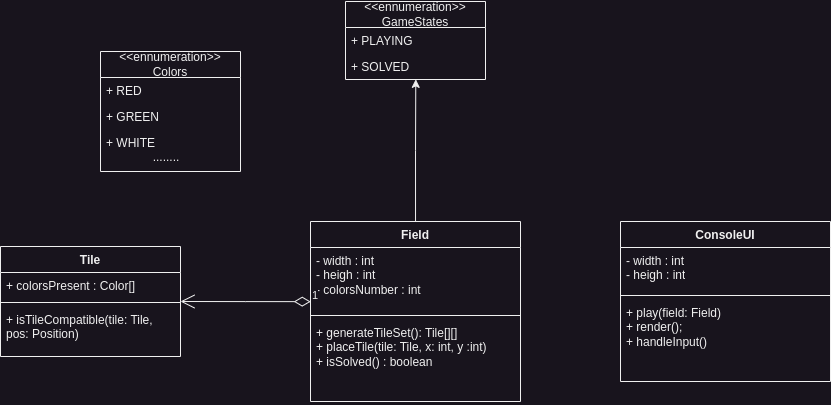

The diagram above was exported from draw.io. Its source (the exported page's mxGraphModel, read from the mxfile embedded in the PNG):
<mxGraphModel dx="1646" dy="1651" grid="1" gridSize="10" guides="1" tooltips="1" connect="1" arrows="1" fold="1" page="1" pageScale="1" pageWidth="827" pageHeight="1169" math="0" shadow="0">
  <root>
    <mxCell id="0" />
    <mxCell id="1" parent="0" />
    <mxCell id="8_T6F4GjzlG6XJGamjWH-11" style="edgeStyle=orthogonalEdgeStyle;rounded=0;orthogonalLoop=1;jettySize=auto;html=1;entryX=0.502;entryY=0.994;entryDx=0;entryDy=0;entryPerimeter=0;" edge="1" parent="1" source="J31Xx0Gmd7CAUyqspHuR-1" target="J31Xx0Gmd7CAUyqspHuR-28">
      <mxGeometry relative="1" as="geometry">
        <mxPoint x="165" y="-70" as="targetPoint" />
      </mxGeometry>
    </mxCell>
    <mxCell id="J31Xx0Gmd7CAUyqspHuR-1" value="Field" style="swimlane;fontStyle=1;align=center;verticalAlign=top;childLayout=stackLayout;horizontal=1;startSize=26;horizontalStack=0;resizeParent=1;resizeParentMax=0;resizeLast=0;collapsible=1;marginBottom=0;whiteSpace=wrap;html=1;" parent="1" vertex="1">
      <mxGeometry x="60" y="70" width="210" height="180" as="geometry" />
    </mxCell>
    <mxCell id="J31Xx0Gmd7CAUyqspHuR-2" value="- width : int&lt;div&gt;- heigh : int&lt;/div&gt;&lt;div&gt;- colorsNumber : int&lt;/div&gt;" style="text;strokeColor=none;fillColor=none;align=left;verticalAlign=top;spacingLeft=4;spacingRight=4;overflow=hidden;rotatable=0;points=[[0,0.5],[1,0.5]];portConstraint=eastwest;whiteSpace=wrap;html=1;" parent="J31Xx0Gmd7CAUyqspHuR-1" vertex="1">
      <mxGeometry y="26" width="210" height="64" as="geometry" />
    </mxCell>
    <mxCell id="J31Xx0Gmd7CAUyqspHuR-3" value="" style="line;strokeWidth=1;fillColor=none;align=left;verticalAlign=middle;spacingTop=-1;spacingLeft=3;spacingRight=3;rotatable=0;labelPosition=right;points=[];portConstraint=eastwest;strokeColor=inherit;" parent="J31Xx0Gmd7CAUyqspHuR-1" vertex="1">
      <mxGeometry y="90" width="210" height="8" as="geometry" />
    </mxCell>
    <mxCell id="J31Xx0Gmd7CAUyqspHuR-4" value="+ generateTileSet(): Tile[][]&lt;br&gt;+ placeTile(tile: Tile, x: int, y :int)&lt;br&gt;+ isSolved() : boolean" style="text;strokeColor=none;fillColor=none;align=left;verticalAlign=top;spacingLeft=4;spacingRight=4;overflow=hidden;rotatable=0;points=[[0,0.5],[1,0.5]];portConstraint=eastwest;whiteSpace=wrap;html=1;" parent="J31Xx0Gmd7CAUyqspHuR-1" vertex="1">
      <mxGeometry y="98" width="210" height="82" as="geometry" />
    </mxCell>
    <mxCell id="J31Xx0Gmd7CAUyqspHuR-17" value="Tile" style="swimlane;fontStyle=1;align=center;verticalAlign=top;childLayout=stackLayout;horizontal=1;startSize=26;horizontalStack=0;resizeParent=1;resizeParentMax=0;resizeLast=0;collapsible=1;marginBottom=0;whiteSpace=wrap;html=1;" parent="1" vertex="1">
      <mxGeometry x="-250" y="95" width="180" height="110" as="geometry" />
    </mxCell>
    <mxCell id="J31Xx0Gmd7CAUyqspHuR-18" value="+ colorsPresent : Color[]" style="text;strokeColor=none;fillColor=none;align=left;verticalAlign=top;spacingLeft=4;spacingRight=4;overflow=hidden;rotatable=0;points=[[0,0.5],[1,0.5]];portConstraint=eastwest;whiteSpace=wrap;html=1;" parent="J31Xx0Gmd7CAUyqspHuR-17" vertex="1">
      <mxGeometry y="26" width="180" height="26" as="geometry" />
    </mxCell>
    <mxCell id="J31Xx0Gmd7CAUyqspHuR-19" value="" style="line;strokeWidth=1;fillColor=none;align=left;verticalAlign=middle;spacingTop=-1;spacingLeft=3;spacingRight=3;rotatable=0;labelPosition=right;points=[];portConstraint=eastwest;strokeColor=inherit;" parent="J31Xx0Gmd7CAUyqspHuR-17" vertex="1">
      <mxGeometry y="52" width="180" height="8" as="geometry" />
    </mxCell>
    <mxCell id="J31Xx0Gmd7CAUyqspHuR-20" value="+ isTileCompatible(tile: Tile, pos: Position)&lt;div&gt;&lt;br/&gt;&lt;/div&gt;" style="text;strokeColor=none;fillColor=none;align=left;verticalAlign=top;spacingLeft=4;spacingRight=4;overflow=hidden;rotatable=0;points=[[0,0.5],[1,0.5]];portConstraint=eastwest;whiteSpace=wrap;html=1;" parent="J31Xx0Gmd7CAUyqspHuR-17" vertex="1">
      <mxGeometry y="60" width="180" height="50" as="geometry" />
    </mxCell>
    <mxCell id="J31Xx0Gmd7CAUyqspHuR-21" value="&amp;lt;&amp;lt;ennumeration&amp;gt;&amp;gt;&lt;br&gt;Colors" style="swimlane;fontStyle=0;childLayout=stackLayout;horizontal=1;startSize=26;fillColor=none;horizontalStack=0;resizeParent=1;resizeParentMax=0;resizeLast=0;collapsible=1;marginBottom=0;whiteSpace=wrap;html=1;" parent="1" vertex="1">
      <mxGeometry x="-150" y="-100" width="140" height="120" as="geometry" />
    </mxCell>
    <mxCell id="J31Xx0Gmd7CAUyqspHuR-22" value="+ RED" style="text;strokeColor=none;fillColor=none;align=left;verticalAlign=top;spacingLeft=4;spacingRight=4;overflow=hidden;rotatable=0;points=[[0,0.5],[1,0.5]];portConstraint=eastwest;whiteSpace=wrap;html=1;" parent="J31Xx0Gmd7CAUyqspHuR-21" vertex="1">
      <mxGeometry y="26" width="140" height="26" as="geometry" />
    </mxCell>
    <mxCell id="J31Xx0Gmd7CAUyqspHuR-23" value="+ GREEN" style="text;strokeColor=none;fillColor=none;align=left;verticalAlign=top;spacingLeft=4;spacingRight=4;overflow=hidden;rotatable=0;points=[[0,0.5],[1,0.5]];portConstraint=eastwest;whiteSpace=wrap;html=1;" parent="J31Xx0Gmd7CAUyqspHuR-21" vertex="1">
      <mxGeometry y="52" width="140" height="26" as="geometry" />
    </mxCell>
    <mxCell id="J31Xx0Gmd7CAUyqspHuR-24" value="+ WHITE&lt;div&gt;&amp;nbsp; &amp;nbsp; &amp;nbsp; &amp;nbsp; &amp;nbsp; &amp;nbsp; &amp;nbsp; ........&lt;/div&gt;" style="text;strokeColor=none;fillColor=none;align=left;verticalAlign=top;spacingLeft=4;spacingRight=4;overflow=hidden;rotatable=0;points=[[0,0.5],[1,0.5]];portConstraint=eastwest;whiteSpace=wrap;html=1;" parent="J31Xx0Gmd7CAUyqspHuR-21" vertex="1">
      <mxGeometry y="78" width="140" height="42" as="geometry" />
    </mxCell>
    <mxCell id="J31Xx0Gmd7CAUyqspHuR-26" value="&amp;lt;&amp;lt;ennumeration&amp;gt;&amp;gt;&lt;br&gt;GameStates" style="swimlane;fontStyle=0;childLayout=stackLayout;horizontal=1;startSize=26;fillColor=none;horizontalStack=0;resizeParent=1;resizeParentMax=0;resizeLast=0;collapsible=1;marginBottom=0;whiteSpace=wrap;html=1;" parent="1" vertex="1">
      <mxGeometry x="95" y="-150" width="140" height="78" as="geometry" />
    </mxCell>
    <mxCell id="J31Xx0Gmd7CAUyqspHuR-27" value="+ PLAYING" style="text;strokeColor=none;fillColor=none;align=left;verticalAlign=top;spacingLeft=4;spacingRight=4;overflow=hidden;rotatable=0;points=[[0,0.5],[1,0.5]];portConstraint=eastwest;whiteSpace=wrap;html=1;" parent="J31Xx0Gmd7CAUyqspHuR-26" vertex="1">
      <mxGeometry y="26" width="140" height="26" as="geometry" />
    </mxCell>
    <mxCell id="J31Xx0Gmd7CAUyqspHuR-28" value="+ SOLVED" style="text;strokeColor=none;fillColor=none;align=left;verticalAlign=top;spacingLeft=4;spacingRight=4;overflow=hidden;rotatable=0;points=[[0,0.5],[1,0.5]];portConstraint=eastwest;whiteSpace=wrap;html=1;" parent="J31Xx0Gmd7CAUyqspHuR-26" vertex="1">
      <mxGeometry y="52" width="140" height="26" as="geometry" />
    </mxCell>
    <mxCell id="8_T6F4GjzlG6XJGamjWH-1" value="ConsoleUI" style="swimlane;fontStyle=1;align=center;verticalAlign=top;childLayout=stackLayout;horizontal=1;startSize=26;horizontalStack=0;resizeParent=1;resizeParentMax=0;resizeLast=0;collapsible=1;marginBottom=0;whiteSpace=wrap;html=1;" vertex="1" parent="1">
      <mxGeometry x="370" y="70" width="210" height="160" as="geometry" />
    </mxCell>
    <mxCell id="8_T6F4GjzlG6XJGamjWH-2" value="- width : int&lt;div&gt;- heigh : int&lt;/div&gt;" style="text;strokeColor=none;fillColor=none;align=left;verticalAlign=top;spacingLeft=4;spacingRight=4;overflow=hidden;rotatable=0;points=[[0,0.5],[1,0.5]];portConstraint=eastwest;whiteSpace=wrap;html=1;" vertex="1" parent="8_T6F4GjzlG6XJGamjWH-1">
      <mxGeometry y="26" width="210" height="44" as="geometry" />
    </mxCell>
    <mxCell id="8_T6F4GjzlG6XJGamjWH-3" value="" style="line;strokeWidth=1;fillColor=none;align=left;verticalAlign=middle;spacingTop=-1;spacingLeft=3;spacingRight=3;rotatable=0;labelPosition=right;points=[];portConstraint=eastwest;strokeColor=inherit;" vertex="1" parent="8_T6F4GjzlG6XJGamjWH-1">
      <mxGeometry y="70" width="210" height="8" as="geometry" />
    </mxCell>
    <mxCell id="8_T6F4GjzlG6XJGamjWH-4" value="+ play(field: Field)&lt;br&gt;+ render();&lt;br&gt;+ handleInput()" style="text;strokeColor=none;fillColor=none;align=left;verticalAlign=top;spacingLeft=4;spacingRight=4;overflow=hidden;rotatable=0;points=[[0,0.5],[1,0.5]];portConstraint=eastwest;whiteSpace=wrap;html=1;" vertex="1" parent="8_T6F4GjzlG6XJGamjWH-1">
      <mxGeometry y="78" width="210" height="82" as="geometry" />
    </mxCell>
    <mxCell id="8_T6F4GjzlG6XJGamjWH-19" value="1" style="endArrow=open;html=1;endSize=12;startArrow=diamondThin;startSize=14;startFill=0;edgeStyle=orthogonalEdgeStyle;align=left;verticalAlign=bottom;rounded=0;entryX=1;entryY=0.5;entryDx=0;entryDy=0;exitX=0.001;exitY=0.846;exitDx=0;exitDy=0;exitPerimeter=0;" edge="1" parent="1" source="J31Xx0Gmd7CAUyqspHuR-2" target="J31Xx0Gmd7CAUyqspHuR-17">
      <mxGeometry x="-1" y="3" relative="1" as="geometry">
        <mxPoint x="-20" y="200" as="sourcePoint" />
        <mxPoint x="140" y="200" as="targetPoint" />
      </mxGeometry>
    </mxCell>
  </root>
</mxGraphModel>